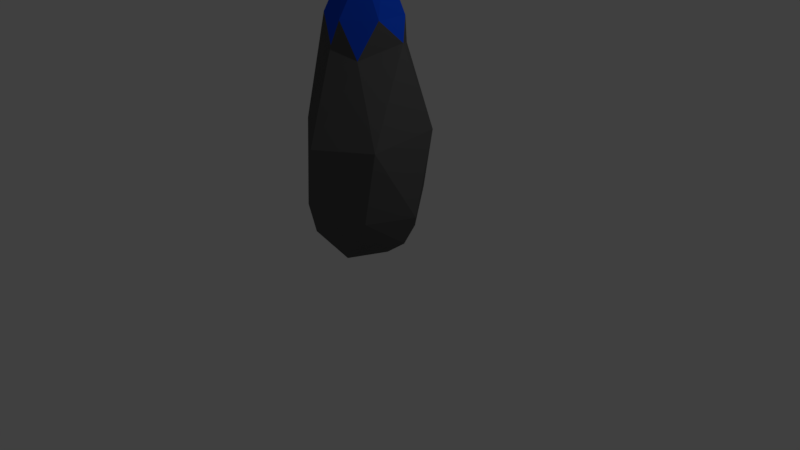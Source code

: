 # Source: crystal.blend  (saved by Blender 2.78.0; exported with 4.5.12 LTS)
import bpy
from mathutils import Matrix  # noqa: F401  (used for matrix-valued properties, if any)

bpy.ops.wm.read_factory_settings(use_empty=True)
scene = bpy.context.scene
scene.name = 'Scene'

# ---- collections
col_collection_1 = bpy.data.collections.new('Collection 1'); scene.collection.children.link(col_collection_1)

# ---- materials (node trees are filled in below, after node groups)
mat_pcmat1 = bpy.data.materials.new('pcmat1')
mat_pcmat1.alpha_threshold = 0.0
mat_pcmat1.use_transparent_shadow = False
mat_pcmat1.diffuse_color = (0.1065, 0.1065, 0.1065, 1.0)
mat_pcmat1.roughness = 0.5
mat_pcmat2 = bpy.data.materials.new('pcmat2')
mat_pcmat2.alpha_threshold = 0.0
mat_pcmat2.use_transparent_shadow = False
mat_pcmat2.diffuse_color = (0.006826, 0.07771, 0.8, 1.0)
mat_pcmat2.roughness = 0.5

# ---- material node trees

# ---- world
world_world = bpy.data.worlds.new('World'); scene.world = world_world
world_world.color = (0.05088, 0.05088, 0.05088)
world_world.use_sun_shadow = False
world_world.sun_shadow_jitter_overblur = 0.0
world_world.cycles.sampling_method = 'MANUAL'

# ---- cameras
cam_camera = bpy.data.cameras.new('Camera')
cam_camera.clip_end = 100.0
cam_camera.lens = 35.0
cam_camera.sensor_width = 32.0
cam_camera.sensor_height = 18.0
cam_camera.ortho_scale = 7.314
cam_camera.dof.focus_distance = 0.0
cam_camera.dof.aperture_fstop = 128.0

# ---- lights
light_lamp = bpy.data.lights.new('Lamp', 'POINT')
light_lamp.transmission_factor = 0.0
light_lamp.cutoff_distance = 30.0
light_lamp.energy = 100.0
light_lamp.shadow_buffer_clip_start = 1.001
light_lamp.shadow_soft_size = 0.1
light_lamp.shadow_maximum_resolution = 0.006
light_lamp.use_absolute_resolution = True

# ---- meshes
me_circle = bpy.data.meshes.new('Circle')
me_circle.from_pydata([(-0.1909, 0.2134, 0.1243), (-0.2588, -0.2426, 0.1367), (0.01321, -0.3676, 0.0797), (0.1467, -0.1056, 0.1018), (0.1895, 0.1508, 0.0486), (-0.02168, 0.2557, 0.2093), (-0.6286, 0.5789, 0.7009), (-0.781, -0.1924, 0.8102), (-0.1775, -0.7932, 0.9043), (0.5616, -0.5401, 0.7981), (0.8078, 0.04101, 0.788), (0.2167, 0.7562, 0.7889), (-0.01263, 0.7901, 1.78), (-0.6725, 0.3669, 1.785), (-0.7037, -0.3424, 1.749), (0.02029, -0.8722, 1.674), (0.695, -0.4935, 1.71), (0.7431, 0.3678, 1.805), (-0.4311, 0.3965, 2.795), (-0.5703, -0.2016, 2.779), (-0.09485, -0.4328, 2.78), (0.2397, -0.3315, 2.639), (0.4822, 0.1403, 2.81), (0.1856, 0.4775, 2.706), (-0.04175, 0.4024, 3.095), (-0.4508, 0.114, 3.108), (-0.3672, -0.2979, 3.096), (0.03858, -0.4115, 3.081), (0.389, -0.1391, 3.087), (0.3833, 0.2657, 3.089), (-0.1316, 0.1573, 3.647), (-0.2506, -0.06224, 3.631), (-0.0896, -0.2216, 3.626), (0.1614, -0.1708, 3.649), (0.2672, 0.0338, 3.642), (0.1349, 0.2055, 3.646), (0.02103, -0.004672, 3.859), (-0.4151, 0.5571, 0.3632), (0.3251, 0.5012, 0.3574), (0.6591, -0.006809, 0.4017), (0.4234, -0.472, 0.4922), (-0.3305, -0.5737, 0.4038), (-0.607, -0.06264, 0.2755)], [], [(4, 2, 0), (41, 1, 2), (39, 3, 4), (41, 2, 40), (6, 11, 37), (4, 3, 2), (17, 10, 11), (15, 8, 9), (13, 6, 7), (12, 11, 6), (16, 9, 10), (14, 7, 8), (12, 23, 17), (16, 21, 15), (14, 19, 13), (17, 22, 16), (15, 20, 14), (13, 18, 12), (29, 22, 23), (27, 20, 21), (25, 18, 19), (24, 23, 18), (28, 21, 22), (26, 19, 20), (24, 35, 29), (28, 33, 27), (26, 31, 25), (29, 34, 28), (27, 32, 26), (25, 30, 24), (35, 36, 34), (33, 36, 32), (31, 36, 30), (30, 36, 35), (34, 36, 33), (32, 36, 31), (11, 10, 38), (40, 3, 39), (37, 5, 0), (8, 41, 40), (42, 1, 41), (38, 4, 5), (17, 16, 10), (15, 14, 8), (13, 12, 6), (12, 17, 11), (16, 15, 9), (14, 13, 7), (12, 18, 23), (16, 22, 21), (14, 20, 19), (17, 23, 22), (15, 21, 20), (13, 19, 18), (29, 28, 22), (27, 26, 20), (25, 24, 18), (24, 29, 23), (28, 27, 21), (26, 25, 19), (24, 30, 35), (28, 34, 33), (26, 32, 31), (29, 35, 34), (27, 33, 32), (25, 31, 30), (0, 5, 4), (40, 2, 3), (8, 7, 41), (37, 0, 42), (10, 9, 39), (2, 1, 0), (6, 37, 42), (10, 39, 38), (38, 5, 37), (9, 8, 40), (39, 4, 38), (42, 0, 1), (7, 6, 42), (9, 40, 39), (7, 42, 41), (11, 38, 37)])
me_circle.polygons.foreach_set('material_index', [0, 0, 0, 0, 0, 0, 0, 0, 0, 0, 0, 0, 0, 0, 0, 0, 0, 0, 0, 0, 0, 0, 0, 0, 1, 1, 1, 1, 1, 1, 1, 1, 1, 1, 1, 1, 0, 0, 0, 0, 0, 0, 0, 0, 0, 0, 0, 0, 0, 0, 0, 0, 0, 0, 1, 1, 1, 1, 1, 1, 1, 1, 1, 1, 1, 1, 0, 0, 0, 0, 0, 0, 0, 0, 0, 0, 0, 0, 0, 0, 0, 0])
me_circle.materials.append(mat_pcmat1)
me_circle.materials.append(mat_pcmat2)
me_circle.use_remesh_preserve_volume = False
me_circle.use_remesh_preserve_attributes = False
me_circle.use_mirror_vertex_groups = False
me_circle.update()

# ---- objects
ob_circle = bpy.data.objects.new('Circle', me_circle)
ob_lamp = bpy.data.objects.new('Lamp', light_lamp)
ob_camera = bpy.data.objects.new('Camera', cam_camera)

# ---- transforms, parenting, visibility, modifiers, constraints
ob_circle.location = (0.0, 0.0, 0.0)
ob_circle.lineart.crease_threshold = 0.0
ob_lamp.location = (4.076, 1.005, 5.904)
ob_lamp.rotation_euler = (0.6503, 0.05522, 1.866)
ob_lamp.lock_rotations_4d = False
ob_lamp.empty_display_type = 'ARROWS'
ob_lamp.color = (0.0, 0.0, 0.0, 0.0)
ob_lamp.lineart.crease_threshold = 0.0
ob_camera.location = (7.481, -6.508, 5.344)
ob_camera.rotation_euler = (1.109, 0.0, 0.8149)
ob_camera.lock_rotations_4d = False
ob_camera.empty_display_type = 'ARROWS'
ob_camera.color = (0.0, 0.0, 0.0, 0.0)
ob_camera.display_type = 'WIRE'
ob_camera.lineart.crease_threshold = 0.0

# ---- collection membership
col_collection_1.objects.link(ob_circle)
col_collection_1.objects.link(ob_lamp)
col_collection_1.objects.link(ob_camera)

# ---- scene / render settings (as saved in the file)
scene.camera = ob_camera
scene.frame_start = 1; scene.frame_end = 250; scene.frame_set(1)
scene.render.engine = 'BLENDER_EEVEE_NEXT'
scene.render.resolution_percentage = 50
scene.render.dither_intensity = 0.0
scene.cycles.use_denoising = False
scene.cycles.samples = 128
scene.cycles.sampling_pattern = 'TABULATED_SOBOL'
scene.cycles.light_sampling_threshold = 0.0
scene.cycles.use_adaptive_sampling = False
scene.cycles.use_light_tree = False
scene.cycles.blur_glossy = 0.0
scene.cycles.sample_clamp_indirect = 0.0
scene.view_settings.view_transform = 'Standard'
bpy.context.view_layer.update()
